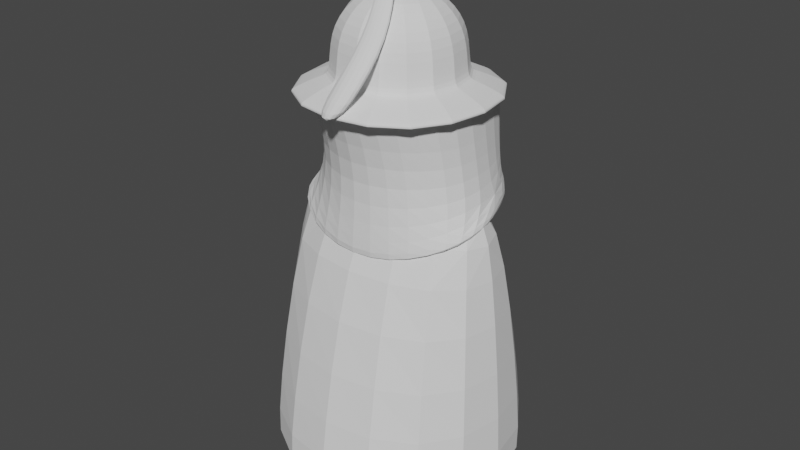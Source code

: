 # Source: blend.blend  (saved by Blender 3.3.6; exported with 4.5.12 LTS)
import bpy
from mathutils import Matrix  # noqa: F401  (used for matrix-valued properties, if any)

bpy.ops.wm.read_factory_settings(use_empty=True)
scene = bpy.context.scene
scene.name = 'Scene'

# ---- collections
col_collection = bpy.data.collections.new('Collection'); scene.collection.children.link(col_collection)

# ---- materials (node trees are filled in below, after node groups)
mat_material = bpy.data.materials.new('Material')
mat_material.use_transparent_shadow = False

# ---- material node trees
mat_material.use_nodes = True; mat_material.node_tree.nodes.clear()
_N = mat_material.node_tree.nodes; _L = mat_material.node_tree.links
n0 = _N.new('ShaderNodeBsdfPrincipled'); n0.name = 'Principled BSDF'; n0.location = (10, 300)
n0.distribution = 'GGX'
n0.subsurface_method = 'RANDOM_WALK_SKIN'
n0.inputs[3].default_value = 1.45
n0.inputs[27].default_value = (0.0, 0.0, 0.0, 1.0)
n0.inputs[28].default_value = 1.0
n1 = _N.new('ShaderNodeOutputMaterial'); n1.name = 'Material Output'; n1.location = (300, 300)
_L.new(n0.outputs[0], n1.inputs[0])
n1.is_active_output = True

# ---- world
world_world = bpy.data.worlds.new('World'); scene.world = world_world
world_world.use_nodes = True; world_world.node_tree.nodes.clear()
_N = world_world.node_tree.nodes; _L = world_world.node_tree.links
n0 = _N.new('ShaderNodeOutputWorld'); n0.name = 'World Output'; n0.location = (300, 300)
n1 = _N.new('ShaderNodeBackground'); n1.name = 'Background'; n1.location = (10, 300)
n1.inputs[0].default_value = (0.05088, 0.05088, 0.05088, 1.0)
_L.new(n1.outputs[0], n0.inputs[0])
n0.is_active_output = True
world_world.color = (0.05088, 0.05088, 0.05088)
world_world.use_sun_shadow = False
world_world.sun_shadow_jitter_overblur = 0.0

# ---- meshes
me_cube_002 = bpy.data.meshes.new('Cube.002')
me_cube_002.from_pydata([(-0.4662, -0.4537, 0.0), (-0.3206, 0.0, 1.312), (-0.4662, 0.4537, 0.0), (0.4662, -0.4537, 0.0), (0.3206, 0.0, 1.312), (0.4662, 0.4537, 0.0), (-0.5304, 0.5161, 0.02452), (-0.5304, -0.5161, 0.02452), (0.5304, 0.5161, 0.02452), (0.5304, -0.5161, 0.02452), (-0.4418, -0.3164, 1.006), (-0.4418, 0.3164, 1.006), (0.4418, 0.3164, 1.006), (0.4418, -0.3164, 1.006)], [], [(7, 10, 11, 6), (6, 11, 12, 8), (8, 12, 13, 9), (9, 13, 10, 7), (2, 5, 3, 0), (2, 0, 7, 6), (5, 2, 6, 8), (3, 5, 8, 9), (0, 3, 9, 7), (1, 11, 10), (1, 4, 12, 11), (4, 13, 12), (4, 1, 10, 13)])
_uv = me_cube_002.uv_layers.new(name='BODY')
_uv.uv.foreach_set('vector', [0.2419, 0.6227, 0.2873, 0.4007, 0.4314, 0.4007, 0.4769, 0.6227, 0.2484, 0.01264, 0.2282, 0.2406, 0.02699, 0.2406, 0.006804, 0.01264, 0.006804, 0.6227, 0.05228, 0.4007, 0.1964, 0.4007, 0.2419, 0.6227, 0.4899, 0.01264, 0.4698, 0.2406, 0.2686, 0.2406, 0.2484, 0.01264, 0.6977, 0.338, 0.6977, 0.5503, 0.4911, 0.5503, 0.4911, 0.338, 0.6977, 0.338, 0.4911, 0.338, 0.4769, 0.3233, 0.7119, 0.3233, 0.6977, 0.5503, 0.6977, 0.338, 0.7119, 0.3233, 0.7119, 0.5649, 0.4911, 0.5503, 0.6977, 0.5503, 0.7119, 0.5649, 0.4769, 0.5649, 0.4911, 0.338, 0.4911, 0.5503, 0.4769, 0.5649, 0.4769, 0.3233, 0.3594, 0.3264, 0.4314, 0.4007, 0.2873, 0.4007, 0.2006, 0.3233, 0.05458, 0.3233, 0.02699, 0.2406, 0.2282, 0.2406, 0.1243, 0.3264, 0.1964, 0.4007, 0.05228, 0.4007, 0.4422, 0.3233, 0.2961, 0.3233, 0.2686, 0.2406, 0.4698, 0.2406])
me_cube_002.update()
me_sphere = bpy.data.meshes.new('Sphere')
me_sphere.from_pydata([(6.081e-09, 0.1986, 1.556), (6.483e-09, 0.2343, 1.466), (6.634e-09, 0.2389, 1.417), (6.734e-09, 0.2343, 1.368), (6.769e-09, 0.1986, 1.277), (0.034, 0.1657, 1.594), (0.03953, 0.1948, 1.556), (0.04344, 0.2164, 1.513), (0.04566, 0.2298, 1.466), (0.04619, 0.2343, 1.417), (0.04506, 0.2298, 1.368), (0.04236, 0.2164, 1.321), (0.03813, 0.1948, 1.277), (0.03242, 0.1657, 1.239), (0.02548, 0.1302, 1.208), (0.01755, 0.08965, 1.185), (0.0667, 0.156, 1.594), (0.07754, 0.1835, 1.556), (0.08521, 0.2039, 1.513), (0.08957, 0.2164, 1.466), (0.0906, 0.2207, 1.417), (0.08839, 0.2164, 1.368), (0.0831, 0.2039, 1.321), (0.07479, 0.1835, 1.277), (0.0636, 0.156, 1.239), (0.04997, 0.1226, 1.208), (0.03442, 0.08445, 1.185), (0.09684, 0.1404, 1.594), (0.1126, 0.1651, 1.556), (0.1237, 0.1835, 1.513), (0.13, 0.1948, 1.466), (0.1315, 0.1986, 1.417), (0.1283, 0.1948, 1.368), (0.1206, 0.1835, 1.321), (0.1086, 0.1651, 1.277), (0.09234, 0.1404, 1.239), (0.07255, 0.1103, 1.208), (0.04997, 0.076, 1.185), (0.1233, 0.1194, 1.594), (0.1433, 0.1404, 1.556), (0.1574, 0.156, 1.513), (0.1655, 0.1657, 1.466), (0.1674, 0.1689, 1.417), (0.1633, 0.1657, 1.368), (0.1536, 0.156, 1.321), (0.1382, 0.1404, 1.277), (0.1175, 0.1194, 1.239), (0.09234, 0.09384, 1.208), (0.0636, 0.06464, 1.185), (0.1449, 0.09384, 1.594), (0.1685, 0.1103, 1.556), (0.1851, 0.1226, 1.513), (0.1946, 0.1302, 1.466), (0.1968, 0.1327, 1.417), (0.192, 0.1302, 1.368), (0.1806, 0.1226, 1.321), (0.1625, 0.1103, 1.277), (0.1382, 0.09384, 1.239), (0.1086, 0.07373, 1.208), (0.07479, 0.05078, 1.185), (0.161, 0.06464, 1.594), (0.1872, 0.076, 1.556), (0.2057, 0.08445, 1.513), (0.2162, 0.08965, 1.466), (0.2187, 0.09141, 1.417), (0.2134, 0.08965, 1.368), (0.2006, 0.08445, 1.321), (0.1806, 0.076, 1.277), (0.1536, 0.06464, 1.239), (0.1206, 0.05078, 1.208), (0.0831, 0.03498, 1.185), (0.171, 0.03295, 1.594), (0.1987, 0.03875, 1.556), (0.2184, 0.04305, 1.513), (0.2296, 0.0457, 1.466), (0.2322, 0.0466, 1.417), (0.2265, 0.0457, 1.368), (0.213, 0.04305, 1.321), (0.1917, 0.03875, 1.277), (0.163, 0.03295, 1.239), (0.1281, 0.02589, 1.208), (0.08822, 0.01783, 1.185), (0.1743, 3.909e-09, 1.594), (0.2026, -2.101e-08, 1.556), (0.2227, 1.103e-08, 1.513), (0.2341, -2.101e-08, 1.466), (0.2367, -3.88e-08, 1.417), (0.231, -2.101e-08, 1.368), (0.2172, 1.103e-08, 1.321), (0.1954, -2.101e-08, 1.277), (0.1662, 3.909e-09, 1.239), (0.1306, -1.211e-08, 1.208), (0.08995, -4.99e-09, 1.185), (0.171, -0.03295, 1.594), (0.1987, -0.03875, 1.556), (0.2184, -0.04305, 1.513), (0.2296, -0.0457, 1.466), (0.2322, -0.0466, 1.417), (0.2265, -0.0457, 1.368), (0.213, -0.04305, 1.321), (0.1917, -0.03875, 1.277), (0.163, -0.03295, 1.239), (0.1281, -0.02589, 1.208), (0.08822, -0.01783, 1.185), (0.161, -0.06464, 1.594), (0.1872, -0.076, 1.556), (0.2057, -0.08445, 1.513), (0.2162, -0.08965, 1.466), (0.2187, -0.09141, 1.417), (0.2134, -0.08965, 1.368), (0.2006, -0.08445, 1.321), (0.1806, -0.076, 1.277), (0.1536, -0.06464, 1.239), (0.1206, -0.05078, 1.208), (0.0831, -0.03498, 1.185), (0.1449, -0.09384, 1.594), (0.1685, -0.1103, 1.556), (0.1851, -0.1226, 1.513), (0.1946, -0.1302, 1.466), (0.1968, -0.1327, 1.417), (0.192, -0.1302, 1.368), (0.1806, -0.1226, 1.321), (0.1625, -0.1103, 1.277), (0.1382, -0.09384, 1.239), (0.1086, -0.07373, 1.208), (0.07479, -0.05078, 1.185), (0.1233, -0.1194, 1.594), (0.1433, -0.1404, 1.556), (0.1574, -0.156, 1.513), (0.1655, -0.1657, 1.466), (0.1674, -0.1689, 1.417), (0.1633, -0.1657, 1.368), (0.1536, -0.156, 1.321), (0.1382, -0.1404, 1.277), (0.1175, -0.1194, 1.239), (0.09234, -0.09384, 1.208), (0.0636, -0.06464, 1.185), (0.09684, -0.1404, 1.594), (0.1126, -0.1651, 1.556), (0.1237, -0.1835, 1.513), (0.13, -0.1948, 1.466), (0.1315, -0.1986, 1.417), (0.1283, -0.1948, 1.368), (0.1206, -0.1835, 1.321), (0.1086, -0.1651, 1.277), (0.09234, -0.1404, 1.239), (0.07255, -0.1103, 1.208), (0.04997, -0.076, 1.185), (0.0667, -0.156, 1.594), (0.07754, -0.1835, 1.556), (0.08521, -0.2039, 1.513), (0.08957, -0.2164, 1.466), (0.0906, -0.2207, 1.417), (0.08839, -0.2164, 1.368), (0.0831, -0.2039, 1.321), (0.07479, -0.1835, 1.277), (0.0636, -0.156, 1.239), (0.04997, -0.1226, 1.208), (0.03442, -0.08445, 1.185), (0.034, -0.1657, 1.594), (0.03953, -0.1948, 1.556), (0.04344, -0.2164, 1.513), (0.04566, -0.2298, 1.466), (0.04619, -0.2343, 1.417), (0.04506, -0.2298, 1.368), (0.04236, -0.2164, 1.321), (0.03813, -0.1948, 1.277), (0.03242, -0.1657, 1.239), (0.02548, -0.1302, 1.208), (0.01755, -0.08965, 1.185), (2.183e-09, -0.1689, 1.594), (-1.934e-08, -0.1986, 1.556), (1.348e-08, -0.2207, 1.513), (-2.552e-08, -0.2343, 1.466), (-7.098e-08, -0.2389, 1.417), (-2.485e-08, -0.2343, 1.368), (1.377e-08, -0.2207, 1.321), (-1.775e-08, -0.1986, 1.277), (3.267e-09, -0.1689, 1.239), (-1.6e-08, -0.1327, 1.208), (-5.489e-09, -0.09141, 1.185), (-0.034, -0.1657, 1.594), (-0.03953, -0.1948, 1.556), (-0.04344, -0.2164, 1.513), (-0.04566, -0.2298, 1.466), (-0.04619, -0.2343, 1.417), (-0.04506, -0.2298, 1.368), (-0.04236, -0.2164, 1.321), (-0.03813, -0.1948, 1.277), (-0.03242, -0.1657, 1.239), (-0.02548, -0.1302, 1.208), (-0.01755, -0.08965, 1.185), (-0.0667, -0.156, 1.594), (-0.07754, -0.1835, 1.556), (-0.08521, -0.2039, 1.513), (-0.08957, -0.2164, 1.466), (-0.0906, -0.2207, 1.417), (-0.08839, -0.2164, 1.368), (-0.0831, -0.2039, 1.321), (-0.07479, -0.1835, 1.277), (-0.0636, -0.156, 1.239), (-0.04997, -0.1226, 1.208), (-0.03442, -0.08445, 1.185), (-0.09684, -0.1404, 1.594), (-0.1126, -0.1651, 1.556), (-0.1237, -0.1835, 1.513), (-0.13, -0.1948, 1.466), (-0.1315, -0.1986, 1.417), (-0.1283, -0.1948, 1.368), (-0.1206, -0.1835, 1.321), (-0.1086, -0.1651, 1.277), (-0.09234, -0.1404, 1.239), (-0.07255, -0.1103, 1.208), (-0.04997, -0.076, 1.185), (-0.1233, -0.1194, 1.594), (-0.1433, -0.1404, 1.556), (-0.1574, -0.156, 1.513), (-0.1655, -0.1657, 1.466), (-0.1674, -0.1689, 1.417), (-0.1633, -0.1657, 1.368), (-0.1536, -0.156, 1.321), (-0.1382, -0.1404, 1.277), (-0.1175, -0.1194, 1.239), (-0.09234, -0.09384, 1.208), (-0.0636, -0.06464, 1.185), (-0.1449, -0.09384, 1.594), (-0.1685, -0.1103, 1.556), (-0.1851, -0.1226, 1.513), (-0.1946, -0.1302, 1.466), (-0.1968, -0.1327, 1.417), (-0.192, -0.1302, 1.368), (-0.1806, -0.1226, 1.321), (-0.1625, -0.1103, 1.277), (-0.1382, -0.09384, 1.239), (-0.1086, -0.07373, 1.208), (-0.07479, -0.05078, 1.185), (-0.161, -0.06464, 1.594), (-0.1872, -0.076, 1.556), (-0.2057, -0.08445, 1.513), (-0.2162, -0.08965, 1.466), (-0.2187, -0.09141, 1.417), (-0.2134, -0.08965, 1.368), (-0.2006, -0.08445, 1.321), (-0.1806, -0.076, 1.277), (-0.1536, -0.06464, 1.239), (-0.1206, -0.05078, 1.208), (-0.0831, -0.03498, 1.185), (-0.171, -0.03295, 1.594), (-0.1987, -0.03875, 1.556), (-0.2184, -0.04305, 1.513), (-0.2296, -0.0457, 1.466), (-0.2322, -0.0466, 1.417), (-0.2265, -0.0457, 1.368), (-0.213, -0.04305, 1.321), (-0.1917, -0.03875, 1.277), (-0.163, -0.03295, 1.239), (-0.1281, -0.02589, 1.208), (-0.08822, -0.01783, 1.185), (-0.1743, 7.468e-09, 1.594), (-0.2026, 3.95e-08, 1.556), (-0.2227, 3.909e-09, 1.513), (-0.2341, 6.442e-08, 1.466), (-0.2367, 1.071e-07, 1.417), (-0.231, 6.442e-08, 1.368), (-0.2172, 3.909e-09, 1.321), (-0.1954, 3.95e-08, 1.277), (-0.1662, 7.468e-09, 1.239), (-0.1306, 3.594e-08, 1.208), (-0.08995, 1.281e-08, 1.185), (-0.171, 0.03295, 1.594), (-0.1987, 0.03875, 1.556), (-0.2184, 0.04305, 1.513), (-0.2296, 0.0457, 1.466), (-0.2322, 0.0466, 1.417), (-0.2265, 0.0457, 1.368), (-0.213, 0.04305, 1.321), (-0.1917, 0.03875, 1.277), (-0.163, 0.03295, 1.239), (-0.1281, 0.02589, 1.208), (-0.08822, 0.01783, 1.185), (-0.161, 0.06464, 1.594), (-0.1872, 0.076, 1.556), (-0.2057, 0.08445, 1.513), (-0.2162, 0.08965, 1.466), (-0.2187, 0.09141, 1.417), (-0.2134, 0.08965, 1.368), (-0.2006, 0.08445, 1.321), (-0.1806, 0.076, 1.277), (-0.1536, 0.06464, 1.239), (-0.1206, 0.05078, 1.208), (-0.0831, 0.03498, 1.185), (-0.1449, 0.09384, 1.594), (-0.1685, 0.1103, 1.556), (-0.1851, 0.1226, 1.513), (-0.1946, 0.1302, 1.466), (-0.1968, 0.1327, 1.417), (-0.192, 0.1302, 1.368), (-0.1806, 0.1226, 1.321), (-0.1625, 0.1103, 1.277), (-0.1382, 0.09384, 1.239), (-0.1086, 0.07373, 1.208), (-0.07479, 0.05078, 1.185), (-0.1233, 0.1194, 1.594), (-0.1433, 0.1404, 1.556), (-0.1574, 0.156, 1.513), (-0.1655, 0.1657, 1.466), (-0.1674, 0.1689, 1.417), (-0.1633, 0.1657, 1.368), (-0.1536, 0.156, 1.321), (-0.1382, 0.1404, 1.277), (-0.1175, 0.1194, 1.239), (-0.09234, 0.09384, 1.208), (-0.0636, 0.06464, 1.185), (-0.09684, 0.1404, 1.594), (-0.1126, 0.1651, 1.556), (-0.1237, 0.1835, 1.513), (-0.13, 0.1948, 1.466), (-0.1315, 0.1986, 1.417), (-0.1283, 0.1948, 1.368), (-0.1206, 0.1835, 1.321), (-0.1086, 0.1651, 1.277), (-0.09234, 0.1404, 1.239), (-0.07255, 0.1103, 1.208), (-0.04997, 0.076, 1.185), (-0.0667, 0.156, 1.594), (-0.07754, 0.1835, 1.556), (-0.08521, 0.2039, 1.513), (-0.08957, 0.2164, 1.466), (-0.0906, 0.2207, 1.417), (-0.08839, 0.2164, 1.368), (-0.0831, 0.2039, 1.321), (-0.07479, 0.1835, 1.277), (-0.0636, 0.156, 1.239), (-0.04997, 0.1226, 1.208), (-0.03442, 0.08445, 1.185), (-0.034, 0.1657, 1.594), (-0.03953, 0.1948, 1.556), (-0.04344, 0.2164, 1.513), (-0.04566, 0.2298, 1.466), (-0.04619, 0.2343, 1.417), (-0.04506, 0.2298, 1.368), (-0.04236, 0.2164, 1.321), (-0.03813, 0.1948, 1.277), (-0.03242, 0.1657, 1.239), (-0.02548, 0.1302, 1.208), (-0.01755, 0.08965, 1.185), (2.79e-08, 0.1689, 1.594), (2.066e-08, 0.2207, 1.513), (2.078e-08, 0.2207, 1.321), (2.778e-08, 0.1689, 1.239), (5.756e-08, 0.1327, 1.208), (2.253e-08, 0.09141, 1.185)], [], [(3, 2, 9, 10), (348, 3, 10, 11), (4, 348, 11, 12), (349, 4, 12, 13), (0, 346, 5, 6), (350, 349, 13, 14), (347, 0, 6, 7), (351, 350, 14, 15), (1, 347, 7, 8), (2, 1, 8, 9), (9, 8, 19, 20), (10, 9, 20, 21), (11, 10, 21, 22), (12, 11, 22, 23), (13, 12, 23, 24), (6, 5, 16, 17), (14, 13, 24, 25), (7, 6, 17, 18), (15, 14, 25, 26), (8, 7, 18, 19), (24, 23, 34, 35), (17, 16, 27, 28), (25, 24, 35, 36), (18, 17, 28, 29), (26, 25, 36, 37), (19, 18, 29, 30), (20, 19, 30, 31), (21, 20, 31, 32), (22, 21, 32, 33), (23, 22, 33, 34), (31, 30, 41, 42), (32, 31, 42, 43), (33, 32, 43, 44), (34, 33, 44, 45), (35, 34, 45, 46), (28, 27, 38, 39), (36, 35, 46, 47), (29, 28, 39, 40), (37, 36, 47, 48), (30, 29, 40, 41), (46, 45, 56, 57), (39, 38, 49, 50), (47, 46, 57, 58), (40, 39, 50, 51), (48, 47, 58, 59), (41, 40, 51, 52), (42, 41, 52, 53), (43, 42, 53, 54), (44, 43, 54, 55), (45, 44, 55, 56), (54, 53, 64, 65), (55, 54, 65, 66), (56, 55, 66, 67), (57, 56, 67, 68), (50, 49, 60, 61), (58, 57, 68, 69), (51, 50, 61, 62), (59, 58, 69, 70), (52, 51, 62, 63), (53, 52, 63, 64), (69, 68, 79, 80), (62, 61, 72, 73), (70, 69, 80, 81), (63, 62, 73, 74), (64, 63, 74, 75), (65, 64, 75, 76), (66, 65, 76, 77), (67, 66, 77, 78), (68, 67, 78, 79), (61, 60, 71, 72), (77, 76, 87, 88), (78, 77, 88, 89), (79, 78, 89, 90), (72, 71, 82, 83), (80, 79, 90, 91), (73, 72, 83, 84), (81, 80, 91, 92), (74, 73, 84, 85), (75, 74, 85, 86), (76, 75, 86, 87), (84, 83, 94, 95), (92, 91, 102, 103), (85, 84, 95, 96), (86, 85, 96, 97), (87, 86, 97, 98), (88, 87, 98, 99), (89, 88, 99, 100), (90, 89, 100, 101), (83, 82, 93, 94), (91, 90, 101, 102), (99, 98, 109, 110), (100, 99, 110, 111), (101, 100, 111, 112), (94, 93, 104, 105), (102, 101, 112, 113), (95, 94, 105, 106), (103, 102, 113, 114), (96, 95, 106, 107), (97, 96, 107, 108), (98, 97, 108, 109), (114, 113, 124, 125), (107, 106, 117, 118), (108, 107, 118, 119), (109, 108, 119, 120), (110, 109, 120, 121), (111, 110, 121, 122), (112, 111, 122, 123), (105, 104, 115, 116), (113, 112, 123, 124), (106, 105, 116, 117), (122, 121, 132, 133), (123, 122, 133, 134), (116, 115, 126, 127), (124, 123, 134, 135), (117, 116, 127, 128), (125, 124, 135, 136), (118, 117, 128, 129), (119, 118, 129, 130), (120, 119, 130, 131), (121, 120, 131, 132), (129, 128, 139, 140), (130, 129, 140, 141), (131, 130, 141, 142), (132, 131, 142, 143), (133, 132, 143, 144), (134, 133, 144, 145), (127, 126, 137, 138), (135, 134, 145, 146), (128, 127, 138, 139), (136, 135, 146, 147), (144, 143, 154, 155), (145, 144, 155, 156), (138, 137, 148, 149), (146, 145, 156, 157), (139, 138, 149, 150), (147, 146, 157, 158), (140, 139, 150, 151), (141, 140, 151, 152), (142, 141, 152, 153), (143, 142, 153, 154), (152, 151, 162, 163), (153, 152, 163, 164), (154, 153, 164, 165), (155, 154, 165, 166), (156, 155, 166, 167), (149, 148, 159, 160), (157, 156, 167, 168), (150, 149, 160, 161), (158, 157, 168, 169), (151, 150, 161, 162), (167, 166, 177, 178), (160, 159, 170, 171), (168, 167, 178, 179), (161, 160, 171, 172), (169, 168, 179, 180), (162, 161, 172, 173), (163, 162, 173, 174), (164, 163, 174, 175), (165, 164, 175, 176), (166, 165, 176, 177), (175, 174, 185, 186), (176, 175, 186, 187), (177, 176, 187, 188), (178, 177, 188, 189), (171, 170, 181, 182), (179, 178, 189, 190), (172, 171, 182, 183), (180, 179, 190, 191), (173, 172, 183, 184), (174, 173, 184, 185), (182, 181, 192, 193), (190, 189, 200, 201), (183, 182, 193, 194), (191, 190, 201, 202), (184, 183, 194, 195), (185, 184, 195, 196), (186, 185, 196, 197), (187, 186, 197, 198), (188, 187, 198, 199), (189, 188, 199, 200), (197, 196, 207, 208), (198, 197, 208, 209), (199, 198, 209, 210), (200, 199, 210, 211), (193, 192, 203, 204), (201, 200, 211, 212), (194, 193, 204, 205), (202, 201, 212, 213), (195, 194, 205, 206), (196, 195, 206, 207), (212, 211, 222, 223), (205, 204, 215, 216), (213, 212, 223, 224), (206, 205, 216, 217), (207, 206, 217, 218), (208, 207, 218, 219), (209, 208, 219, 220), (210, 209, 220, 221), (211, 210, 221, 222), (204, 203, 214, 215), (220, 219, 230, 231), (221, 220, 231, 232), (222, 221, 232, 233), (215, 214, 225, 226), (223, 222, 233, 234), (216, 215, 226, 227), (224, 223, 234, 235), (217, 216, 227, 228), (218, 217, 228, 229), (219, 218, 229, 230), (227, 226, 237, 238), (235, 234, 245, 246), (228, 227, 238, 239), (229, 228, 239, 240), (230, 229, 240, 241), (231, 230, 241, 242), (232, 231, 242, 243), (233, 232, 243, 244), (226, 225, 236, 237), (234, 233, 244, 245), (242, 241, 252, 253), (243, 242, 253, 254), (244, 243, 254, 255), (237, 236, 247, 248), (245, 244, 255, 256), (238, 237, 248, 249), (246, 245, 256, 257), (239, 238, 249, 250), (240, 239, 250, 251), (241, 240, 251, 252), (257, 256, 267, 268), (250, 249, 260, 261), (251, 250, 261, 262), (252, 251, 262, 263), (253, 252, 263, 264), (254, 253, 264, 265), (255, 254, 265, 266), (248, 247, 258, 259), (256, 255, 266, 267), (249, 248, 259, 260), (265, 264, 275, 276), (266, 265, 276, 277), (259, 258, 269, 270), (267, 266, 277, 278), (260, 259, 270, 271), (268, 267, 278, 279), (261, 260, 271, 272), (262, 261, 272, 273), (263, 262, 273, 274), (264, 263, 274, 275), (273, 272, 283, 284), (274, 273, 284, 285), (275, 274, 285, 286), (276, 275, 286, 287), (277, 276, 287, 288), (270, 269, 280, 281), (278, 277, 288, 289), (271, 270, 281, 282), (279, 278, 289, 290), (272, 271, 282, 283), (288, 287, 298, 299), (281, 280, 291, 292), (289, 288, 299, 300), (282, 281, 292, 293), (290, 289, 300, 301), (283, 282, 293, 294), (284, 283, 294, 295), (285, 284, 295, 296), (286, 285, 296, 297), (287, 286, 297, 298), (295, 294, 305, 306), (296, 295, 306, 307), (297, 296, 307, 308), (298, 297, 308, 309), (299, 298, 309, 310), (292, 291, 302, 303), (300, 299, 310, 311), (293, 292, 303, 304), (301, 300, 311, 312), (294, 293, 304, 305), (310, 309, 320, 321), (303, 302, 313, 314), (311, 310, 321, 322), (304, 303, 314, 315), (312, 311, 322, 323), (305, 304, 315, 316), (306, 305, 316, 317), (307, 306, 317, 318), (308, 307, 318, 319), (309, 308, 319, 320), (318, 317, 328, 329), (319, 318, 329, 330), (320, 319, 330, 331), (321, 320, 331, 332), (314, 313, 324, 325), (322, 321, 332, 333), (315, 314, 325, 326), (323, 322, 333, 334), (316, 315, 326, 327), (317, 316, 327, 328), (325, 324, 335, 336), (333, 332, 343, 344), (326, 325, 336, 337), (334, 333, 344, 345), (327, 326, 337, 338), (328, 327, 338, 339), (329, 328, 339, 340), (330, 329, 340, 341), (331, 330, 341, 342), (332, 331, 342, 343), (340, 339, 2, 3), (341, 340, 3, 348), (342, 341, 348, 4), (343, 342, 4, 349), (336, 335, 346, 0), (344, 343, 349, 350), (337, 336, 0, 347), (345, 344, 350, 351), (338, 337, 347, 1), (339, 338, 1, 2)])
_uv = me_sphere.uv_layers.new(name='HEAD')
_uv.uv.foreach_set('vector', [0.8415, 0.6916, 0.8415, 0.6767, 0.8558, 0.6769, 0.8552, 0.6919, 0.8415, 0.7063, 0.8415, 0.6916, 0.8552, 0.6919, 0.8544, 0.7067, 0.8415, 0.7214, 0.8415, 0.7063, 0.8544, 0.7067, 0.8536, 0.7218, 0.8415, 0.7371, 0.8415, 0.7214, 0.8536, 0.7218, 0.8525, 0.7375, 0.8415, 0.6262, 0.8415, 0.6045, 0.8581, 0.6051, 0.8575, 0.6264, 0.8415, 0.7543, 0.8415, 0.7371, 0.8525, 0.7375, 0.8512, 0.7546, 0.8415, 0.6446, 0.8415, 0.6262, 0.8575, 0.6264, 0.8569, 0.6448, 0.8415, 0.7743, 0.8415, 0.7543, 0.8512, 0.7546, 0.8495, 0.7745, 0.8415, 0.6612, 0.8415, 0.6446, 0.8569, 0.6448, 0.8564, 0.6613, 0.8415, 0.6767, 0.8415, 0.6612, 0.8564, 0.6613, 0.8558, 0.6769, 0.8558, 0.6769, 0.8564, 0.6613, 0.8714, 0.6618, 0.8702, 0.6775, 0.8552, 0.6919, 0.8558, 0.6769, 0.8702, 0.6775, 0.8689, 0.6927, 0.8544, 0.7067, 0.8552, 0.6919, 0.8689, 0.6927, 0.8674, 0.7078, 0.8536, 0.7218, 0.8544, 0.7067, 0.8674, 0.7078, 0.8657, 0.723, 0.8525, 0.7375, 0.8536, 0.7218, 0.8657, 0.723, 0.8635, 0.7388, 0.8575, 0.6264, 0.8581, 0.6051, 0.8743, 0.6061, 0.8733, 0.627, 0.8512, 0.7546, 0.8525, 0.7375, 0.8635, 0.7388, 0.8608, 0.7558, 0.8569, 0.6448, 0.8575, 0.6264, 0.8733, 0.627, 0.8723, 0.6452, 0.8495, 0.7745, 0.8512, 0.7546, 0.8608, 0.7558, 0.8574, 0.7753, 0.8564, 0.6613, 0.8569, 0.6448, 0.8723, 0.6452, 0.8714, 0.6618, 0.8635, 0.7388, 0.8657, 0.723, 0.878, 0.7251, 0.8745, 0.741, 0.8733, 0.627, 0.8743, 0.6061, 0.8901, 0.6072, 0.8889, 0.6277, 0.8608, 0.7558, 0.8635, 0.7388, 0.8745, 0.741, 0.8703, 0.7579, 0.8723, 0.6452, 0.8733, 0.627, 0.8889, 0.6277, 0.8878, 0.6459, 0.8574, 0.7753, 0.8608, 0.7558, 0.8703, 0.7579, 0.8651, 0.777, 0.8714, 0.6618, 0.8723, 0.6452, 0.8878, 0.6459, 0.8865, 0.6627, 0.8702, 0.6775, 0.8714, 0.6618, 0.8865, 0.6627, 0.8849, 0.6787, 0.8689, 0.6927, 0.8702, 0.6775, 0.8849, 0.6787, 0.883, 0.6942, 0.8674, 0.7078, 0.8689, 0.6927, 0.883, 0.6942, 0.8807, 0.7096, 0.8657, 0.723, 0.8674, 0.7078, 0.8807, 0.7096, 0.878, 0.7251, 0.8849, 0.6787, 0.8865, 0.6627, 0.902, 0.6638, 0.9, 0.6803, 0.883, 0.6942, 0.8849, 0.6787, 0.9, 0.6803, 0.8975, 0.6964, 0.8807, 0.7096, 0.883, 0.6942, 0.8975, 0.6964, 0.8943, 0.7122, 0.878, 0.7251, 0.8807, 0.7096, 0.8943, 0.7122, 0.8905, 0.7281, 0.8745, 0.741, 0.878, 0.7251, 0.8905, 0.7281, 0.8856, 0.7442, 0.8889, 0.6277, 0.8901, 0.6072, 0.9055, 0.6082, 0.9046, 0.6285, 0.8703, 0.7579, 0.8745, 0.741, 0.8856, 0.7442, 0.8797, 0.761, 0.8878, 0.6459, 0.8889, 0.6277, 0.9046, 0.6285, 0.9035, 0.6467, 0.8651, 0.777, 0.8703, 0.7579, 0.8797, 0.761, 0.8726, 0.7794, 0.8865, 0.6627, 0.8878, 0.6459, 0.9035, 0.6467, 0.902, 0.6638, 0.8856, 0.7442, 0.8905, 0.7281, 0.9033, 0.7322, 0.8968, 0.7486, 0.9046, 0.6285, 0.9055, 0.6082, 0.9206, 0.6088, 0.9202, 0.629, 0.8797, 0.761, 0.8856, 0.7442, 0.8968, 0.7486, 0.889, 0.7651, 0.9035, 0.6467, 0.9046, 0.6285, 0.9202, 0.629, 0.9194, 0.6475, 0.8726, 0.7794, 0.8797, 0.761, 0.889, 0.7651, 0.8798, 0.7826, 0.902, 0.6638, 0.9035, 0.6467, 0.9194, 0.6475, 0.918, 0.6651, 0.9, 0.6803, 0.902, 0.6638, 0.918, 0.6651, 0.9158, 0.6823, 0.8975, 0.6964, 0.9, 0.6803, 0.9158, 0.6823, 0.9126, 0.6992, 0.8943, 0.7122, 0.8975, 0.6964, 0.9126, 0.6992, 0.9085, 0.7158, 0.8905, 0.7281, 0.8943, 0.7122, 0.9085, 0.7158, 0.9033, 0.7322, 0.9126, 0.6992, 0.9158, 0.6823, 0.9325, 0.6848, 0.9287, 0.7029, 0.9085, 0.7158, 0.9126, 0.6992, 0.9287, 0.7029, 0.9234, 0.7206, 0.9033, 0.7322, 0.9085, 0.7158, 0.9234, 0.7206, 0.9166, 0.7377, 0.8968, 0.7486, 0.9033, 0.7322, 0.9166, 0.7377, 0.9081, 0.7543, 0.9202, 0.629, 0.9206, 0.6088, 0.9354, 0.6089, 0.936, 0.629, 0.889, 0.7651, 0.8968, 0.7486, 0.9081, 0.7543, 0.898, 0.7704, 0.9194, 0.6475, 0.9202, 0.629, 0.936, 0.629, 0.9359, 0.648, 0.8798, 0.7826, 0.889, 0.7651, 0.898, 0.7704, 0.8865, 0.7867, 0.918, 0.6651, 0.9194, 0.6475, 0.9359, 0.648, 0.9348, 0.6665, 0.9158, 0.6823, 0.918, 0.6651, 0.9348, 0.6665, 0.9325, 0.6848, 0.898, 0.7704, 0.9081, 0.7543, 0.9193, 0.7616, 0.9066, 0.7771, 0.9359, 0.648, 0.936, 0.629, 0.9521, 0.6281, 0.9532, 0.6479, 0.8865, 0.7867, 0.898, 0.7704, 0.9066, 0.7771, 0.8926, 0.7917, 0.9348, 0.6665, 0.9359, 0.648, 0.9532, 0.6479, 0.9528, 0.6677, 0.9325, 0.6848, 0.9348, 0.6665, 0.9528, 0.6677, 0.9506, 0.6876, 0.9287, 0.7029, 0.9325, 0.6848, 0.9506, 0.6876, 0.9462, 0.7075, 0.9234, 0.7206, 0.9287, 0.7029, 0.9462, 0.7075, 0.9394, 0.7268, 0.9166, 0.7377, 0.9234, 0.7206, 0.9394, 0.7268, 0.9304, 0.7449, 0.9081, 0.7543, 0.9166, 0.7377, 0.9304, 0.7449, 0.9193, 0.7616, 0.936, 0.629, 0.9354, 0.6089, 0.95, 0.608, 0.9521, 0.6281, 0.9394, 0.7268, 0.9462, 0.7075, 0.9657, 0.7132, 0.9572, 0.735, 0.9304, 0.7449, 0.9394, 0.7268, 0.9572, 0.735, 0.9448, 0.7544, 0.9193, 0.7616, 0.9304, 0.7449, 0.9448, 0.7544, 0.9303, 0.7711, 0.9521, 0.6281, 0.95, 0.608, 0.9643, 0.6058, 0.9686, 0.626, 0.9066, 0.7771, 0.9193, 0.7616, 0.9303, 0.7711, 0.9144, 0.7852, 0.9532, 0.6479, 0.9521, 0.6281, 0.9686, 0.626, 0.9717, 0.6468, 0.8926, 0.7917, 0.9066, 0.7771, 0.9144, 0.7852, 0.8979, 0.7977, 0.9528, 0.6677, 0.9532, 0.6479, 0.9717, 0.6468, 0.9726, 0.6684, 0.9506, 0.6876, 0.9528, 0.6677, 0.9726, 0.6684, 0.9708, 0.6908, 0.9462, 0.7075, 0.9506, 0.6876, 0.9708, 0.6908, 0.9657, 0.7132, 0.7114, 0.8404, 0.7145, 0.8196, 0.731, 0.8218, 0.7299, 0.8415, 0.7852, 0.9913, 0.7686, 0.9789, 0.7765, 0.9707, 0.7905, 0.9854, 0.7105, 0.8621, 0.7114, 0.8404, 0.7299, 0.8415, 0.7302, 0.8613, 0.7123, 0.8844, 0.7105, 0.8621, 0.7302, 0.8613, 0.7325, 0.8813, 0.7173, 0.9068, 0.7123, 0.8844, 0.7325, 0.8813, 0.7369, 0.9011, 0.7259, 0.9286, 0.7173, 0.9068, 0.7369, 0.9011, 0.7436, 0.9204, 0.7383, 0.9481, 0.7259, 0.9286, 0.7436, 0.9204, 0.7527, 0.9386, 0.7528, 0.9647, 0.7383, 0.9481, 0.7527, 0.9386, 0.7638, 0.9553, 0.7145, 0.8196, 0.7188, 0.7995, 0.7331, 0.8017, 0.731, 0.8218, 0.7686, 0.9789, 0.7528, 0.9647, 0.7638, 0.9553, 0.7765, 0.9707, 0.7436, 0.9204, 0.7369, 0.9011, 0.7544, 0.8965, 0.7597, 0.9142, 0.7527, 0.9386, 0.7436, 0.9204, 0.7597, 0.9142, 0.7665, 0.9314, 0.7638, 0.9553, 0.7527, 0.9386, 0.7665, 0.9314, 0.775, 0.9479, 0.731, 0.8218, 0.7331, 0.8017, 0.7477, 0.8025, 0.7471, 0.8226, 0.7765, 0.9707, 0.7638, 0.9553, 0.775, 0.9479, 0.785, 0.9641, 0.7299, 0.8415, 0.731, 0.8218, 0.7471, 0.8226, 0.7472, 0.8416, 0.7905, 0.9854, 0.7765, 0.9707, 0.785, 0.9641, 0.7966, 0.9804, 0.7302, 0.8613, 0.7299, 0.8415, 0.7472, 0.8416, 0.7483, 0.8601, 0.7325, 0.8813, 0.7302, 0.8613, 0.7483, 0.8601, 0.7506, 0.8784, 0.7369, 0.9011, 0.7325, 0.8813, 0.7506, 0.8784, 0.7544, 0.8965, 0.7966, 0.9804, 0.785, 0.9641, 0.7941, 0.9588, 0.8033, 0.9763, 0.7483, 0.8601, 0.7472, 0.8416, 0.7637, 0.8411, 0.7651, 0.8588, 0.7506, 0.8784, 0.7483, 0.8601, 0.7651, 0.8588, 0.7673, 0.876, 0.7544, 0.8965, 0.7506, 0.8784, 0.7673, 0.876, 0.7705, 0.8929, 0.7597, 0.9142, 0.7544, 0.8965, 0.7705, 0.8929, 0.7746, 0.9095, 0.7665, 0.9314, 0.7597, 0.9142, 0.7746, 0.9095, 0.7798, 0.9259, 0.775, 0.9479, 0.7665, 0.9314, 0.7798, 0.9259, 0.7862, 0.9422, 0.7471, 0.8226, 0.7477, 0.8025, 0.7625, 0.8025, 0.7629, 0.8226, 0.785, 0.9641, 0.775, 0.9479, 0.7862, 0.9422, 0.7941, 0.9588, 0.7472, 0.8416, 0.7471, 0.8226, 0.7629, 0.8226, 0.7637, 0.8411, 0.7798, 0.9259, 0.7746, 0.9095, 0.7888, 0.9059, 0.7926, 0.9218, 0.7862, 0.9422, 0.7798, 0.9259, 0.7926, 0.9218, 0.7974, 0.9379, 0.7629, 0.8226, 0.7625, 0.8025, 0.7776, 0.8018, 0.7785, 0.8221, 0.7941, 0.9588, 0.7862, 0.9422, 0.7974, 0.9379, 0.8033, 0.9546, 0.7637, 0.8411, 0.7629, 0.8226, 0.7785, 0.8221, 0.7796, 0.8404, 0.8033, 0.9763, 0.7941, 0.9588, 0.8033, 0.9546, 0.8104, 0.973, 0.7651, 0.8588, 0.7637, 0.8411, 0.7796, 0.8404, 0.7811, 0.8575, 0.7673, 0.876, 0.7651, 0.8588, 0.7811, 0.8575, 0.7831, 0.8739, 0.7705, 0.8929, 0.7673, 0.876, 0.7831, 0.8739, 0.7856, 0.89, 0.7746, 0.9095, 0.7705, 0.8929, 0.7856, 0.89, 0.7888, 0.9059, 0.7811, 0.8575, 0.7796, 0.8404, 0.7953, 0.8396, 0.7966, 0.8564, 0.7831, 0.8739, 0.7811, 0.8575, 0.7966, 0.8564, 0.7982, 0.8723, 0.7856, 0.89, 0.7831, 0.8739, 0.7982, 0.8723, 0.8001, 0.8879, 0.7888, 0.9059, 0.7856, 0.89, 0.8001, 0.8879, 0.8024, 0.9032, 0.7926, 0.9218, 0.7888, 0.9059, 0.8024, 0.9032, 0.8051, 0.9187, 0.7974, 0.9379, 0.7926, 0.9218, 0.8051, 0.9187, 0.8085, 0.9346, 0.7785, 0.8221, 0.7776, 0.8018, 0.793, 0.8008, 0.7941, 0.8214, 0.8033, 0.9546, 0.7974, 0.9379, 0.8085, 0.9346, 0.8128, 0.9516, 0.7796, 0.8404, 0.7785, 0.8221, 0.7941, 0.8214, 0.7953, 0.8396, 0.8104, 0.973, 0.8033, 0.9546, 0.8128, 0.9516, 0.8179, 0.9706, 0.8051, 0.9187, 0.8024, 0.9032, 0.8156, 0.9014, 0.8174, 0.9166, 0.8085, 0.9346, 0.8051, 0.9187, 0.8174, 0.9166, 0.8196, 0.9325, 0.7941, 0.8214, 0.793, 0.8008, 0.8088, 0.7998, 0.8098, 0.8207, 0.8128, 0.9516, 0.8085, 0.9346, 0.8196, 0.9325, 0.8223, 0.9495, 0.7953, 0.8396, 0.7941, 0.8214, 0.8098, 0.8207, 0.8107, 0.8389, 0.8179, 0.9706, 0.8128, 0.9516, 0.8223, 0.9495, 0.8256, 0.969, 0.7966, 0.8564, 0.7953, 0.8396, 0.8107, 0.8389, 0.8117, 0.8555, 0.7982, 0.8723, 0.7966, 0.8564, 0.8117, 0.8555, 0.8128, 0.8712, 0.8001, 0.8879, 0.7982, 0.8723, 0.8128, 0.8712, 0.8141, 0.8864, 0.8024, 0.9032, 0.8001, 0.8879, 0.8141, 0.8864, 0.8156, 0.9014, 0.8128, 0.8712, 0.8117, 0.8555, 0.8267, 0.855, 0.8272, 0.8705, 0.8141, 0.8864, 0.8128, 0.8712, 0.8272, 0.8705, 0.8279, 0.8855, 0.8156, 0.9014, 0.8141, 0.8864, 0.8279, 0.8855, 0.8287, 0.9003, 0.8174, 0.9166, 0.8156, 0.9014, 0.8287, 0.9003, 0.8295, 0.9154, 0.8196, 0.9325, 0.8174, 0.9166, 0.8295, 0.9154, 0.8306, 0.9312, 0.8098, 0.8207, 0.8088, 0.7998, 0.8249, 0.7988, 0.8256, 0.8201, 0.8223, 0.9495, 0.8196, 0.9325, 0.8306, 0.9312, 0.8319, 0.9483, 0.8107, 0.8389, 0.8098, 0.8207, 0.8256, 0.8201, 0.8261, 0.8384, 0.8256, 0.969, 0.8223, 0.9495, 0.8319, 0.9483, 0.8335, 0.9681, 0.8117, 0.8555, 0.8107, 0.8389, 0.8261, 0.8384, 0.8267, 0.855, 0.8306, 0.9312, 0.8295, 0.9154, 0.8415, 0.915, 0.8415, 0.9307, 0.8256, 0.8201, 0.8249, 0.7988, 0.8415, 0.7981, 0.8415, 0.8199, 0.8319, 0.9483, 0.8306, 0.9312, 0.8415, 0.9307, 0.8415, 0.9479, 0.8261, 0.8384, 0.8256, 0.8201, 0.8415, 0.8199, 0.8415, 0.8383, 0.8335, 0.9681, 0.8319, 0.9483, 0.8415, 0.9479, 0.8415, 0.968, 0.8267, 0.855, 0.8261, 0.8384, 0.8415, 0.8383, 0.8415, 0.8548, 0.8272, 0.8705, 0.8267, 0.855, 0.8415, 0.8548, 0.8415, 0.8703, 0.8279, 0.8855, 0.8272, 0.8705, 0.8415, 0.8703, 0.8415, 0.8853, 0.8287, 0.9003, 0.8279, 0.8855, 0.8415, 0.8853, 0.8415, 0.9, 0.8295, 0.9154, 0.8287, 0.9003, 0.8415, 0.9, 0.8415, 0.915, 0.8415, 0.8853, 0.8415, 0.8703, 0.8558, 0.8705, 0.8552, 0.8855, 0.8415, 0.9, 0.8415, 0.8853, 0.8552, 0.8855, 0.8544, 0.9003, 0.8415, 0.915, 0.8415, 0.9, 0.8544, 0.9003, 0.8536, 0.9154, 0.8415, 0.9307, 0.8415, 0.915, 0.8536, 0.9154, 0.8525, 0.9312, 0.8415, 0.8199, 0.8415, 0.7981, 0.8581, 0.7988, 0.8575, 0.8201, 0.8415, 0.9479, 0.8415, 0.9307, 0.8525, 0.9312, 0.8512, 0.9483, 0.8415, 0.8383, 0.8415, 0.8199, 0.8575, 0.8201, 0.8569, 0.8384, 0.8415, 0.968, 0.8415, 0.9479, 0.8512, 0.9483, 0.8495, 0.9681, 0.8415, 0.8548, 0.8415, 0.8383, 0.8569, 0.8384, 0.8564, 0.855, 0.8415, 0.8703, 0.8415, 0.8548, 0.8564, 0.855, 0.8558, 0.8705, 0.8575, 0.8201, 0.8581, 0.7988, 0.8743, 0.7998, 0.8733, 0.8207, 0.8512, 0.9483, 0.8525, 0.9312, 0.8635, 0.9325, 0.8608, 0.9495, 0.8569, 0.8384, 0.8575, 0.8201, 0.8733, 0.8207, 0.8723, 0.8389, 0.8495, 0.9681, 0.8512, 0.9483, 0.8608, 0.9495, 0.8574, 0.969, 0.8564, 0.855, 0.8569, 0.8384, 0.8723, 0.8389, 0.8714, 0.8555, 0.8558, 0.8705, 0.8564, 0.855, 0.8714, 0.8555, 0.8702, 0.8712, 0.8552, 0.8855, 0.8558, 0.8705, 0.8702, 0.8712, 0.8689, 0.8864, 0.8544, 0.9003, 0.8552, 0.8855, 0.8689, 0.8864, 0.8674, 0.9014, 0.8536, 0.9154, 0.8544, 0.9003, 0.8674, 0.9014, 0.8657, 0.9166, 0.8525, 0.9312, 0.8536, 0.9154, 0.8657, 0.9166, 0.8635, 0.9325, 0.8689, 0.8864, 0.8702, 0.8712, 0.8849, 0.8723, 0.883, 0.8879, 0.8674, 0.9014, 0.8689, 0.8864, 0.883, 0.8879, 0.8807, 0.9032, 0.8657, 0.9166, 0.8674, 0.9014, 0.8807, 0.9032, 0.878, 0.9187, 0.8635, 0.9325, 0.8657, 0.9166, 0.878, 0.9187, 0.8745, 0.9346, 0.8733, 0.8207, 0.8743, 0.7998, 0.8901, 0.8008, 0.8889, 0.8214, 0.8608, 0.9495, 0.8635, 0.9325, 0.8745, 0.9346, 0.8703, 0.9516, 0.8723, 0.8389, 0.8733, 0.8207, 0.8889, 0.8214, 0.8878, 0.8396, 0.8574, 0.969, 0.8608, 0.9495, 0.8703, 0.9516, 0.8651, 0.9706, 0.8714, 0.8555, 0.8723, 0.8389, 0.8878, 0.8396, 0.8865, 0.8564, 0.8702, 0.8712, 0.8714, 0.8555, 0.8865, 0.8564, 0.8849, 0.8723, 0.8703, 0.9516, 0.8745, 0.9346, 0.8856, 0.9379, 0.8797, 0.9546, 0.8878, 0.8396, 0.8889, 0.8214, 0.9046, 0.8221, 0.9035, 0.8404, 0.8651, 0.9706, 0.8703, 0.9516, 0.8797, 0.9546, 0.8726, 0.973, 0.8865, 0.8564, 0.8878, 0.8396, 0.9035, 0.8404, 0.902, 0.8575, 0.8849, 0.8723, 0.8865, 0.8564, 0.902, 0.8575, 0.9, 0.8739, 0.883, 0.8879, 0.8849, 0.8723, 0.9, 0.8739, 0.8975, 0.89, 0.8807, 0.9032, 0.883, 0.8879, 0.8975, 0.89, 0.8943, 0.9059, 0.878, 0.9187, 0.8807, 0.9032, 0.8943, 0.9059, 0.8905, 0.9218, 0.8745, 0.9346, 0.878, 0.9187, 0.8905, 0.9218, 0.8856, 0.9379, 0.8889, 0.8214, 0.8901, 0.8008, 0.9055, 0.8018, 0.9046, 0.8221, 0.8943, 0.9059, 0.8975, 0.89, 0.9126, 0.8929, 0.9085, 0.9095, 0.8905, 0.9218, 0.8943, 0.9059, 0.9085, 0.9095, 0.9033, 0.9259, 0.8856, 0.9379, 0.8905, 0.9218, 0.9033, 0.9259, 0.8968, 0.9422, 0.9046, 0.8221, 0.9055, 0.8018, 0.9206, 0.8025, 0.9202, 0.8226, 0.8797, 0.9546, 0.8856, 0.9379, 0.8968, 0.9422, 0.889, 0.9588, 0.9035, 0.8404, 0.9046, 0.8221, 0.9202, 0.8226, 0.9194, 0.8411, 0.8726, 0.973, 0.8797, 0.9546, 0.889, 0.9588, 0.8798, 0.9763, 0.902, 0.8575, 0.9035, 0.8404, 0.9194, 0.8411, 0.918, 0.8588, 0.9, 0.8739, 0.902, 0.8575, 0.918, 0.8588, 0.9158, 0.876, 0.8975, 0.89, 0.9, 0.8739, 0.9158, 0.876, 0.9126, 0.8929, 0.9194, 0.8411, 0.9202, 0.8226, 0.936, 0.8226, 0.9359, 0.8416, 0.8798, 0.9763, 0.889, 0.9588, 0.898, 0.9641, 0.8865, 0.9804, 0.918, 0.8588, 0.9194, 0.8411, 0.9359, 0.8416, 0.9348, 0.8601, 0.9158, 0.876, 0.918, 0.8588, 0.9348, 0.8601, 0.9325, 0.8784, 0.9126, 0.8929, 0.9158, 0.876, 0.9325, 0.8784, 0.9287, 0.8965, 0.9085, 0.9095, 0.9126, 0.8929, 0.9287, 0.8965, 0.9234, 0.9142, 0.9033, 0.9259, 0.9085, 0.9095, 0.9234, 0.9142, 0.9166, 0.9314, 0.8968, 0.9422, 0.9033, 0.9259, 0.9166, 0.9314, 0.9081, 0.9479, 0.9202, 0.8226, 0.9206, 0.8025, 0.9354, 0.8025, 0.936, 0.8226, 0.889, 0.9588, 0.8968, 0.9422, 0.9081, 0.9479, 0.898, 0.9641, 0.9234, 0.9142, 0.9287, 0.8965, 0.9462, 0.9011, 0.9394, 0.9204, 0.9166, 0.9314, 0.9234, 0.9142, 0.9394, 0.9204, 0.9304, 0.9386, 0.9081, 0.9479, 0.9166, 0.9314, 0.9304, 0.9386, 0.9193, 0.9553, 0.936, 0.8226, 0.9354, 0.8025, 0.95, 0.8017, 0.9521, 0.8218, 0.898, 0.9641, 0.9081, 0.9479, 0.9193, 0.9553, 0.9066, 0.9707, 0.9359, 0.8416, 0.936, 0.8226, 0.9521, 0.8218, 0.9532, 0.8415, 0.8865, 0.9804, 0.898, 0.9641, 0.9066, 0.9707, 0.8926, 0.9854, 0.9348, 0.8601, 0.9359, 0.8416, 0.9532, 0.8415, 0.9528, 0.8613, 0.9325, 0.8784, 0.9348, 0.8601, 0.9528, 0.8613, 0.9506, 0.8813, 0.9287, 0.8965, 0.9325, 0.8784, 0.9506, 0.8813, 0.9462, 0.9011, 0.8926, 0.9854, 0.9066, 0.9707, 0.9144, 0.9789, 0.8979, 0.9913, 0.9528, 0.8613, 0.9532, 0.8415, 0.9717, 0.8404, 0.9726, 0.8621, 0.9506, 0.8813, 0.9528, 0.8613, 0.9726, 0.8621, 0.9708, 0.8844, 0.9462, 0.9011, 0.9506, 0.8813, 0.9708, 0.8844, 0.9657, 0.9068, 0.9394, 0.9204, 0.9462, 0.9011, 0.9657, 0.9068, 0.9572, 0.9286, 0.9304, 0.9386, 0.9394, 0.9204, 0.9572, 0.9286, 0.9448, 0.9481, 0.9193, 0.9553, 0.9304, 0.9386, 0.9448, 0.9481, 0.9303, 0.9647, 0.9521, 0.8218, 0.95, 0.8017, 0.9643, 0.7995, 0.9686, 0.8196, 0.9066, 0.9707, 0.9193, 0.9553, 0.9303, 0.9647, 0.9144, 0.9789, 0.9532, 0.8415, 0.9521, 0.8218, 0.9686, 0.8196, 0.9717, 0.8404, 0.7383, 0.7544, 0.7259, 0.735, 0.7436, 0.7268, 0.7527, 0.7449, 0.7528, 0.7711, 0.7383, 0.7544, 0.7527, 0.7449, 0.7638, 0.7616, 0.7145, 0.626, 0.7188, 0.6058, 0.7331, 0.608, 0.731, 0.6281, 0.7686, 0.7852, 0.7528, 0.7711, 0.7638, 0.7616, 0.7765, 0.7771, 0.7114, 0.6468, 0.7145, 0.626, 0.731, 0.6281, 0.7299, 0.6479, 0.7852, 0.7977, 0.7686, 0.7852, 0.7765, 0.7771, 0.7905, 0.7917, 0.7105, 0.6684, 0.7114, 0.6468, 0.7299, 0.6479, 0.7302, 0.6677, 0.7123, 0.6908, 0.7105, 0.6684, 0.7302, 0.6677, 0.7325, 0.6876, 0.7173, 0.7132, 0.7123, 0.6908, 0.7325, 0.6876, 0.7369, 0.7075, 0.7259, 0.735, 0.7173, 0.7132, 0.7369, 0.7075, 0.7436, 0.7268, 0.7325, 0.6876, 0.7302, 0.6677, 0.7483, 0.6665, 0.7506, 0.6848, 0.7369, 0.7075, 0.7325, 0.6876, 0.7506, 0.6848, 0.7544, 0.7029, 0.7436, 0.7268, 0.7369, 0.7075, 0.7544, 0.7029, 0.7597, 0.7206, 0.7527, 0.7449, 0.7436, 0.7268, 0.7597, 0.7206, 0.7665, 0.7377, 0.7638, 0.7616, 0.7527, 0.7449, 0.7665, 0.7377, 0.775, 0.7543, 0.731, 0.6281, 0.7331, 0.608, 0.7477, 0.6089, 0.7471, 0.629, 0.7765, 0.7771, 0.7638, 0.7616, 0.775, 0.7543, 0.785, 0.7704, 0.7299, 0.6479, 0.731, 0.6281, 0.7471, 0.629, 0.7472, 0.648, 0.7905, 0.7917, 0.7765, 0.7771, 0.785, 0.7704, 0.7966, 0.7867, 0.7302, 0.6677, 0.7299, 0.6479, 0.7472, 0.648, 0.7483, 0.6665, 0.775, 0.7543, 0.7665, 0.7377, 0.7798, 0.7322, 0.7862, 0.7486, 0.7471, 0.629, 0.7477, 0.6089, 0.7625, 0.6088, 0.7629, 0.629, 0.785, 0.7704, 0.775, 0.7543, 0.7862, 0.7486, 0.7941, 0.7651, 0.7472, 0.648, 0.7471, 0.629, 0.7629, 0.629, 0.7637, 0.6475, 0.7966, 0.7867, 0.785, 0.7704, 0.7941, 0.7651, 0.8033, 0.7826, 0.7483, 0.6665, 0.7472, 0.648, 0.7637, 0.6475, 0.7651, 0.6651, 0.7506, 0.6848, 0.7483, 0.6665, 0.7651, 0.6651, 0.7673, 0.6823, 0.7544, 0.7029, 0.7506, 0.6848, 0.7673, 0.6823, 0.7705, 0.6992, 0.7597, 0.7206, 0.7544, 0.7029, 0.7705, 0.6992, 0.7746, 0.7158, 0.7665, 0.7377, 0.7597, 0.7206, 0.7746, 0.7158, 0.7798, 0.7322, 0.7673, 0.6823, 0.7651, 0.6651, 0.7811, 0.6638, 0.7831, 0.6803, 0.7705, 0.6992, 0.7673, 0.6823, 0.7831, 0.6803, 0.7856, 0.6964, 0.7746, 0.7158, 0.7705, 0.6992, 0.7856, 0.6964, 0.7888, 0.7122, 0.7798, 0.7322, 0.7746, 0.7158, 0.7888, 0.7122, 0.7926, 0.7281, 0.7862, 0.7486, 0.7798, 0.7322, 0.7926, 0.7281, 0.7974, 0.7442, 0.7629, 0.629, 0.7625, 0.6088, 0.7776, 0.6082, 0.7785, 0.6285, 0.7941, 0.7651, 0.7862, 0.7486, 0.7974, 0.7442, 0.8033, 0.761, 0.7637, 0.6475, 0.7629, 0.629, 0.7785, 0.6285, 0.7796, 0.6467, 0.8033, 0.7826, 0.7941, 0.7651, 0.8033, 0.761, 0.8104, 0.7794, 0.7651, 0.6651, 0.7637, 0.6475, 0.7796, 0.6467, 0.7811, 0.6638, 0.7974, 0.7442, 0.7926, 0.7281, 0.8051, 0.7251, 0.8085, 0.741, 0.7785, 0.6285, 0.7776, 0.6082, 0.793, 0.6072, 0.7941, 0.6277, 0.8033, 0.761, 0.7974, 0.7442, 0.8085, 0.741, 0.8128, 0.7579, 0.7796, 0.6467, 0.7785, 0.6285, 0.7941, 0.6277, 0.7953, 0.6459, 0.8104, 0.7794, 0.8033, 0.761, 0.8128, 0.7579, 0.8179, 0.777, 0.7811, 0.6638, 0.7796, 0.6467, 0.7953, 0.6459, 0.7966, 0.6627, 0.7831, 0.6803, 0.7811, 0.6638, 0.7966, 0.6627, 0.7982, 0.6787, 0.7856, 0.6964, 0.7831, 0.6803, 0.7982, 0.6787, 0.8001, 0.6942, 0.7888, 0.7122, 0.7856, 0.6964, 0.8001, 0.6942, 0.8024, 0.7096, 0.7926, 0.7281, 0.7888, 0.7122, 0.8024, 0.7096, 0.8051, 0.7251, 0.8001, 0.6942, 0.7982, 0.6787, 0.8128, 0.6775, 0.8141, 0.6927, 0.8024, 0.7096, 0.8001, 0.6942, 0.8141, 0.6927, 0.8156, 0.7078, 0.8051, 0.7251, 0.8024, 0.7096, 0.8156, 0.7078, 0.8174, 0.723, 0.8085, 0.741, 0.8051, 0.7251, 0.8174, 0.723, 0.8196, 0.7388, 0.7941, 0.6277, 0.793, 0.6072, 0.8088, 0.6061, 0.8098, 0.627, 0.8128, 0.7579, 0.8085, 0.741, 0.8196, 0.7388, 0.8223, 0.7558, 0.7953, 0.6459, 0.7941, 0.6277, 0.8098, 0.627, 0.8107, 0.6452, 0.8179, 0.777, 0.8128, 0.7579, 0.8223, 0.7558, 0.8256, 0.7753, 0.7966, 0.6627, 0.7953, 0.6459, 0.8107, 0.6452, 0.8117, 0.6618, 0.7982, 0.6787, 0.7966, 0.6627, 0.8117, 0.6618, 0.8128, 0.6775, 0.8098, 0.627, 0.8088, 0.6061, 0.8249, 0.6051, 0.8256, 0.6264, 0.8223, 0.7558, 0.8196, 0.7388, 0.8306, 0.7375, 0.8319, 0.7546, 0.8107, 0.6452, 0.8098, 0.627, 0.8256, 0.6264, 0.8261, 0.6448, 0.8256, 0.7753, 0.8223, 0.7558, 0.8319, 0.7546, 0.8335, 0.7745, 0.8117, 0.6618, 0.8107, 0.6452, 0.8261, 0.6448, 0.8267, 0.6613, 0.8128, 0.6775, 0.8117, 0.6618, 0.8267, 0.6613, 0.8272, 0.6769, 0.8141, 0.6927, 0.8128, 0.6775, 0.8272, 0.6769, 0.8279, 0.6919, 0.8156, 0.7078, 0.8141, 0.6927, 0.8279, 0.6919, 0.8287, 0.7067, 0.8174, 0.723, 0.8156, 0.7078, 0.8287, 0.7067, 0.8295, 0.7218, 0.8196, 0.7388, 0.8174, 0.723, 0.8295, 0.7218, 0.8306, 0.7375, 0.8279, 0.6919, 0.8272, 0.6769, 0.8415, 0.6767, 0.8415, 0.6916, 0.8287, 0.7067, 0.8279, 0.6919, 0.8415, 0.6916, 0.8415, 0.7063, 0.8295, 0.7218, 0.8287, 0.7067, 0.8415, 0.7063, 0.8415, 0.7214, 0.8306, 0.7375, 0.8295, 0.7218, 0.8415, 0.7214, 0.8415, 0.7371, 0.8256, 0.6264, 0.8249, 0.6051, 0.8415, 0.6045, 0.8415, 0.6262, 0.8319, 0.7546, 0.8306, 0.7375, 0.8415, 0.7371, 0.8415, 0.7543, 0.8261, 0.6448, 0.8256, 0.6264, 0.8415, 0.6262, 0.8415, 0.6446, 0.8335, 0.7745, 0.8319, 0.7546, 0.8415, 0.7543, 0.8415, 0.7743, 0.8267, 0.6613, 0.8261, 0.6448, 0.8415, 0.6446, 0.8415, 0.6612, 0.8272, 0.6769, 0.8267, 0.6613, 0.8415, 0.6612, 0.8415, 0.6767])
me_sphere.materials.append(mat_material)
me_sphere.materials.append(None)
me_sphere.materials.append(None)
me_sphere.update()
me_cube_004 = bpy.data.meshes.new('Cube.004')
me_cube_004.from_pydata([(-0.01012, -0.01012, 1.889), (-0.01426, -0.01426, 1.921), (-0.01012, 0.01012, 1.889), (-0.01426, 0.01426, 1.921), (0.01012, -0.01012, 1.889), (0.01426, -0.01426, 1.921), (0.01012, 0.01012, 1.889), (0.01426, 0.01426, 1.921), (-0.2814, -0.2814, 1.489), (-0.2448, -0.2448, 1.532), (-0.2814, 0.2814, 1.489), (-0.2448, 0.2448, 1.532), (0.2814, -0.2814, 1.489), (0.2448, -0.2448, 1.532), (0.2814, 0.2814, 1.489), (0.2448, 0.2448, 1.532), (-0.3825, -0.3825, 1.485), (-0.3825, 0.3825, 1.485), (0.3825, 0.3825, 1.485), (0.3825, -0.3825, 1.485), (-0.2738, -0.2738, 1.529), (-0.2738, 0.2738, 1.529), (0.2738, 0.2738, 1.529), (0.2738, -0.2738, 1.529), (0.0, -5.623e-10, 1.88), (0.3825, 0.3825, 1.475), (-0.3825, 0.3825, 1.475), (-0.3825, -0.3825, 1.475), (-0.2448, -0.2448, 1.671), (-0.2448, 0.2448, 1.671), (0.2448, 0.2448, 1.671), (0.2448, -0.2448, 1.671), (-0.3825, 0.3825, 1.464), (-0.3825, -0.3825, 1.464), (0.3825, 0.3825, 1.464), (0.3825, -0.3825, 1.464), (0.3825, -0.3825, 1.475), (0.1769, 0.1769, 1.776), (-0.1769, 0.1769, 1.776), (-0.1769, -0.1769, 1.776), (0.1769, -0.1769, 1.776), (-0.0183, 0.0183, 1.898), (-0.0183, -0.0183, 1.898), (0.0183, 0.0183, 1.898), (0.0183, -0.0183, 1.898), (-0.01012, 0.01012, 1.887), (-0.01012, -0.01012, 1.887), (0.01012, 0.01012, 1.887), (0.01012, -0.01012, 1.887), (-0.01012, 0.01012, 1.78), (-0.01012, -0.01012, 1.78), (0.01012, 0.01012, 1.78), (0.01012, -0.01012, 1.78)], [], [(42, 1, 3, 41), (41, 3, 7, 43), (43, 7, 5, 44), (44, 5, 1, 42), (7, 3, 1, 5), (27, 16, 17, 26), (26, 17, 18, 25), (25, 18, 19, 36), (36, 19, 16, 27), (10, 14, 12, 8), (13, 15, 30, 31), (20, 21, 17, 16), (21, 22, 18, 17), (22, 23, 19, 18), (23, 20, 16, 19), (9, 11, 21, 20), (11, 15, 22, 21), (15, 13, 23, 22), (13, 9, 20, 23), (34, 25, 36, 35), (11, 9, 28, 29), (9, 13, 31, 28), (15, 11, 29, 30), (24, 38, 39), (24, 37, 38), (24, 40, 37), (24, 39, 40), (10, 8, 33, 32), (14, 10, 32, 34), (12, 14, 34, 35), (8, 12, 35, 33), (35, 36, 27, 33), (32, 26, 25, 34), (33, 27, 26, 32), (4, 0, 46, 48), (38, 37, 30, 29), (40, 39, 28, 31), (39, 38, 29, 28), (37, 40, 31, 30), (2, 0, 42, 41), (6, 2, 41, 43), (4, 6, 43, 44), (0, 4, 44, 42), (45, 47, 51, 49), (2, 6, 47, 45), (6, 4, 48, 47), (0, 2, 45, 46), (49, 51, 52, 50), (47, 48, 52, 51), (46, 45, 49, 50), (48, 46, 50, 52)])
_uv = me_cube_004.uv_layers.new(name='HAT')
_uv.uv.foreach_set('vector', [0.6705, 0.6427, 0.676, 0.6437, 0.676, 0.6503, 0.6705, 0.6513, 0.6705, 0.6637, 0.676, 0.6646, 0.676, 0.6713, 0.6705, 0.6722, 0.6705, 0.6323, 0.676, 0.6332, 0.676, 0.6399, 0.6705, 0.6408, 0.6705, 0.6532, 0.676, 0.6542, 0.676, 0.6608, 0.6705, 0.6617, 0.6772, 0.5945, 0.6838, 0.5945, 0.6838, 0.6012, 0.6772, 0.6012, 0.9646, 0.5674, 0.9621, 0.5674, 0.9621, 0.3894, 0.9646, 0.3894, 0.9577, 0.5674, 0.9552, 0.5674, 0.9552, 0.3894, 0.9577, 0.3894, 0.9715, 0.5674, 0.969, 0.5674, 0.969, 0.3894, 0.9715, 0.3894, 0.9508, 0.5674, 0.9483, 0.5674, 0.9483, 0.3894, 0.9508, 0.3894, 0.3972, 0.6564, 0.5281, 0.6564, 0.5281, 0.7874, 0.3972, 0.7874, 0.6409, 0.8331, 0.6409, 0.7191, 0.673, 0.7191, 0.673, 0.8331, 0.5264, 0.9656, 0.5264, 0.8382, 0.5517, 0.8129, 0.5517, 0.9909, 0.5264, 0.8382, 0.399, 0.8382, 0.3737, 0.8129, 0.5517, 0.8129, 0.399, 0.8382, 0.399, 0.9656, 0.3737, 0.9909, 0.3737, 0.8129, 0.399, 0.9656, 0.5264, 0.9656, 0.5517, 0.9909, 0.3737, 0.9909, 0.5196, 0.9588, 0.5196, 0.8449, 0.5264, 0.8382, 0.5264, 0.9656, 0.5196, 0.8449, 0.4057, 0.8449, 0.399, 0.8382, 0.5264, 0.8382, 0.4057, 0.8449, 0.4057, 0.9588, 0.399, 0.9656, 0.399, 0.8382, 0.4057, 0.9588, 0.5196, 0.9588, 0.5264, 0.9656, 0.399, 0.9656, 0.974, 0.5674, 0.9715, 0.5674, 0.9715, 0.3894, 0.974, 0.3894, 0.5708, 0.8311, 0.5708, 0.7172, 0.603, 0.7172, 0.603, 0.8311, 0.5708, 0.9464, 0.5708, 0.8325, 0.603, 0.8325, 0.603, 0.9464, 0.6404, 0.9499, 0.6404, 0.836, 0.6725, 0.836, 0.6725, 0.9499, 0.6074, 0.6355, 0.6485, 0.5944, 0.6485, 0.6767, 0.6074, 0.6355, 0.5662, 0.5944, 0.6485, 0.5944, 0.6074, 0.6355, 0.5662, 0.6767, 0.5662, 0.5944, 0.6074, 0.6355, 0.6485, 0.6767, 0.5662, 0.6767, 0.3972, 0.6564, 0.3972, 0.7874, 0.3737, 0.8109, 0.3737, 0.6329, 0.5281, 0.6564, 0.3972, 0.6564, 0.3737, 0.6329, 0.5517, 0.6329, 0.5281, 0.7874, 0.5281, 0.6564, 0.5517, 0.6329, 0.5517, 0.8109, 0.3972, 0.7874, 0.5281, 0.7874, 0.5517, 0.8109, 0.3737, 0.8109, 0.9533, 0.5674, 0.9508, 0.5674, 0.9508, 0.3894, 0.9533, 0.3894, 0.9602, 0.5674, 0.9577, 0.5674, 0.9577, 0.3894, 0.9602, 0.3894, 0.9671, 0.5674, 0.9646, 0.5674, 0.9646, 0.3894, 0.9671, 0.3894, 0.6752, 0.6199, 0.6705, 0.6199, 0.6705, 0.6194, 0.6752, 0.6194, 0.6984, 0.8518, 0.6984, 0.9341, 0.6725, 0.9499, 0.6725, 0.836, 0.6288, 0.8483, 0.6288, 0.9306, 0.603, 0.9464, 0.603, 0.8325, 0.6288, 0.733, 0.6288, 0.8153, 0.603, 0.8311, 0.603, 0.7172, 0.6989, 0.7349, 0.6989, 0.8173, 0.673, 0.8331, 0.673, 0.7191, 0.6724, 0.6237, 0.6724, 0.6284, 0.6705, 0.6303, 0.6705, 0.6218, 0.6771, 0.6237, 0.6724, 0.6237, 0.6705, 0.6218, 0.679, 0.6218, 0.6771, 0.6284, 0.6771, 0.6237, 0.679, 0.6218, 0.679, 0.6303, 0.6724, 0.6284, 0.6771, 0.6284, 0.679, 0.6303, 0.6705, 0.6303, 0.6686, 0.6194, 0.6639, 0.6194, 0.6639, 0.5945, 0.6686, 0.5945, 0.6686, 0.6199, 0.6639, 0.6199, 0.6639, 0.6194, 0.6686, 0.6194, 0.6686, 0.6744, 0.6639, 0.6744, 0.6639, 0.6739, 0.6686, 0.6739, 0.6686, 0.6472, 0.6639, 0.6472, 0.6639, 0.6466, 0.6686, 0.6466, 0.6772, 0.6031, 0.6819, 0.6031, 0.6819, 0.6078, 0.6772, 0.6078, 0.6686, 0.6739, 0.6639, 0.6739, 0.6639, 0.6491, 0.6686, 0.6491, 0.6686, 0.6466, 0.6639, 0.6466, 0.6639, 0.6218, 0.6686, 0.6218, 0.6752, 0.6194, 0.6705, 0.6194, 0.6705, 0.5945, 0.6752, 0.5945])
_uv.active_render = True
_uv = me_cube_004.uv_layers.new(name='UVMap')
_uv.uv.foreach_set('vector', [0.0, 0.0, 0.0, 0.0, 0.0, 0.0, 0.0, 0.0, 0.0, 0.0, 0.0, 0.0, 0.0, 0.0, 0.0, 0.0, 0.0, 0.0, 0.0, 0.0, 0.0, 0.0, 0.0, 0.0, 0.0, 0.0, 0.0, 0.0, 0.0, 0.0, 0.0, 0.0, 0.0, 0.0, 0.0, 0.0, 0.0, 0.0, 0.0, 0.0, 0.9892, 0.9943, 0.985, 0.9943, 0.985, 0.6961, 0.9892, 0.6961, 0.9892, 0.6923, 0.985, 0.6923, 0.985, 0.3941, 0.9892, 0.3941, 0.9794, 0.3311, 0.9752, 0.3311, 0.9752, 0.03286, 0.9794, 0.03286, 0.9771, 0.6923, 0.973, 0.6923, 0.973, 0.3941, 0.9771, 0.3941, 0.6529, 0.04128, 0.8723, 0.04128, 0.8723, 0.2607, 0.6529, 0.2607, 0.8948, 0.9431, 0.8948, 0.8037, 0.9266, 0.8028, 0.9266, 0.9441, 0.8271, 0.6241, 0.8271, 0.4624, 0.8954, 0.3941, 0.8954, 0.6923, 0.8271, 0.4624, 0.6654, 0.4624, 0.5972, 0.3941, 0.8954, 0.3941, 0.6654, 0.4624, 0.6654, 0.6241, 0.5972, 0.6923, 0.5972, 0.3941, 0.6654, 0.6241, 0.8271, 0.6241, 0.8954, 0.6923, 0.5972, 0.6923, 0.816, 0.6129, 0.816, 0.4735, 0.8271, 0.4624, 0.8271, 0.6241, 0.816, 0.4735, 0.6766, 0.4735, 0.6654, 0.4624, 0.8271, 0.4624, 0.6766, 0.4735, 0.6766, 0.6129, 0.6654, 0.6241, 0.6654, 0.4624, 0.6766, 0.6129, 0.816, 0.6129, 0.8271, 0.6241, 0.6654, 0.6241, 0.9836, 0.3311, 0.9794, 0.3311, 0.9794, 0.03286, 0.9836, 0.03286, 0.9154, 0.3086, 0.9154, 0.1692, 0.9472, 0.1683, 0.9472, 0.3095, 0.9303, 0.9431, 0.9303, 0.8037, 0.9621, 0.8028, 0.9621, 0.9441, 0.9374, 0.5344, 0.9374, 0.395, 0.9692, 0.3941, 0.9692, 0.5353, 0.07249, 0.8389, 0.09352, 0.8179, 0.09352, 0.8599, 0.07249, 0.8389, 0.05145, 0.8179, 0.09352, 0.8179, 0.07249, 0.8389, 0.05145, 0.8599, 0.05145, 0.8179, 0.07249, 0.8389, 0.09352, 0.8599, 0.05145, 0.8599, 0.6529, 0.04128, 0.6529, 0.2607, 0.6135, 0.3001, 0.6135, 0.001871, 0.8723, 0.04128, 0.6529, 0.04128, 0.6135, 0.001871, 0.9117, 0.001871, 0.8723, 0.2607, 0.8723, 0.04128, 0.9117, 0.001871, 0.9117, 0.3001, 0.6529, 0.2607, 0.8723, 0.2607, 0.9117, 0.3001, 0.6135, 0.3001, 0.9813, 0.6923, 0.9771, 0.6923, 0.9771, 0.3941, 0.9813, 0.3941, 0.9934, 0.6923, 0.9892, 0.6923, 0.9892, 0.3941, 0.9934, 0.3941, 0.9934, 0.9943, 0.9892, 0.9943, 0.9892, 0.6961, 0.9934, 0.6961, 0.0, 0.0, 0.0, 0.0, 0.0, 0.0, 0.0, 0.0, 0.09352, 0.8179, 0.05145, 0.8179, 0.001871, 0.7683, 0.1431, 0.7683, 0.05145, 0.8599, 0.09352, 0.8599, 0.1431, 0.9095, 0.001871, 0.9095, 0.09352, 0.8599, 0.09352, 0.8179, 0.1431, 0.7683, 0.1431, 0.9095, 0.05145, 0.8179, 0.05145, 0.8599, 0.001871, 0.9095, 0.001871, 0.7683, 0.0, 0.0, 0.0, 0.0, 0.0, 0.0, 0.0, 0.0, 0.0, 0.0, 0.0, 0.0, 0.0, 0.0, 0.0, 0.0, 0.0, 0.0, 0.0, 0.0, 0.0, 0.0, 0.0, 0.0, 0.0, 0.0, 0.0, 0.0, 0.0, 0.0, 0.0, 0.0, 0.0, 0.0, 0.0, 0.0, 0.0, 0.0, 0.0, 0.0, 0.0, 0.0, 0.0, 0.0, 0.0, 0.0, 0.0, 0.0, 0.0, 0.0, 0.0, 0.0, 0.0, 0.0, 0.0, 0.0, 0.0, 0.0, 0.0, 0.0, 0.0, 0.0, 0.0, 0.0, 0.0, 0.0, 0.0, 0.0, 0.0, 0.0, 0.0, 0.0, 0.0, 0.0, 0.0, 0.0, 0.0, 0.0, 0.0, 0.0, 0.0, 0.0, 0.0, 0.0, 0.0, 0.0, 0.0, 0.0, 0.0, 0.0, 0.0, 0.0, 0.0, 0.0, 0.0, 0.0])
me_cube_004.update()
me_cube = bpy.data.meshes.new('Cube')
me_cube.from_pydata([(0.3392, -0.1158, 1.494), (0.4104, -0.1228, 1.066), (0.2493, 0.2748, 1.469), (0.2941, 0.2812, 1.081), (0.283, -0.1158, 1.494), (0.356, -0.1228, 1.019), (0.1754, 0.2748, 1.494), (0.2264, 0.2812, 1.032), (0.1281, -0.3162, 1.494), (0.1669, -0.2733, 0.905), (0.12, -0.2806, 1.494), (0.1563, -0.2227, 0.9751), (-0.1293, -0.3162, 1.494), (-0.1688, -0.2733, 0.905), (-0.121, -0.2806, 1.494), (-0.158, -0.2227, 0.9751), (-0.3381, -0.1158, 1.494), (-0.4104, -0.1228, 1.066), (-0.2819, -0.1158, 1.494), (-0.355, -0.1228, 1.019), (-0.2493, 0.2748, 1.468), (-0.2941, 0.2812, 1.081), (-0.1709, 0.2748, 1.494), (-0.2253, 0.2812, 1.032), (0.3396, -0.04188, 1.209), (0.2613, 0.2748, 1.209), (0.1754, 0.2748, 1.209), (0.2723, -0.01405, 1.209), (0.1281, -0.222, 1.224), (0.12, -0.1788, 1.209), (-0.1293, -0.222, 1.224), (-0.121, -0.1788, 1.209), (-0.3396, 0.02378, 1.209), (-0.2712, -0.01405, 1.209), (-0.2613, 0.2748, 1.209), (-0.1709, 0.2748, 1.209), (0.3621, 0.06298, 1.088), (0.2747, 0.2748, 1.15), (0.3527, 0.06298, 1.058), (0.1754, 0.2748, 1.135), (-0.3502, 0.06298, 1.058), (-0.1709, 0.2748, 1.135), (-0.2747, 0.2748, 1.15), (-0.3621, 0.06298, 1.088)], [], [(24, 1, 36, 3, 37, 25), (37, 3, 7, 39), (26, 39, 7, 38, 5, 27), (16, 32, 30, 12), (7, 3, 36, 38), (28, 9, 1, 24), (27, 5, 11, 29), (14, 31, 33, 18), (5, 1, 9, 11), (30, 13, 9, 28), (29, 11, 15, 31), (20, 34, 32, 16), (11, 9, 13, 15), (32, 17, 13, 30), (31, 15, 19, 33), (18, 33, 35, 22), (15, 13, 17, 19), (34, 42, 21, 43, 17, 32), (33, 19, 40, 23, 41, 35), (41, 23, 21, 42), (22, 35, 34, 20), (40, 43, 21, 23), (10, 29, 31, 14), (12, 30, 28, 8), (4, 27, 29, 10), (8, 28, 24, 0), (6, 26, 27, 4), (2, 25, 26, 6), (0, 24, 25, 2), (38, 36, 1, 5), (25, 37, 39, 26), (19, 17, 43, 40), (35, 41, 42, 34)])
_uv = me_cube.uv_layers.new(name='UVMap')
_uv.uv.foreach_set('vector', [0.2713, 0.8382, 0.2516, 0.8148, 0.2818, 0.8034, 0.3274, 0.788, 0.3319, 0.802, 0.3367, 0.8138, 0.3351, 0.7523, 0.3387, 0.7641, 0.3271, 0.7729, 0.319, 0.7559, 0.3167, 0.7439, 0.319, 0.7559, 0.3271, 0.7729, 0.2796, 0.7965, 0.244, 0.8074, 0.2568, 0.7597, 0.09703, 0.9234, 0.08722, 0.8455, 0.1602, 0.8725, 0.1656, 0.9361, 0.3271, 0.7729, 0.3274, 0.788, 0.2818, 0.8034, 0.2796, 0.7965, 0.2161, 0.8658, 0.2043, 0.8104, 0.2516, 0.8148, 0.2713, 0.8382, 0.2568, 0.7597, 0.244, 0.8074, 0.2067, 0.8001, 0.2077, 0.7566, 0.16, 0.6959, 0.1572, 0.7547, 0.107, 0.7635, 0.1194, 0.7007, 0.244, 0.8074, 0.2516, 0.8148, 0.2043, 0.8104, 0.2067, 0.8001, 0.1602, 0.8725, 0.1673, 0.812, 0.2043, 0.8104, 0.2161, 0.8658, 0.2077, 0.7566, 0.2067, 0.8001, 0.1639, 0.8003, 0.1572, 0.7547, 0.008868, 0.8877, 0.02677, 0.8306, 0.08722, 0.8455, 0.09703, 0.9234, 0.2067, 0.8001, 0.2043, 0.8104, 0.1673, 0.812, 0.1639, 0.8003, 0.08722, 0.8455, 0.1185, 0.8209, 0.1673, 0.812, 0.1602, 0.8725, 0.1572, 0.7547, 0.1639, 0.8003, 0.1257, 0.8124, 0.107, 0.7635, 0.1194, 0.7007, 0.107, 0.7635, 0.04122, 0.7525, 0.04431, 0.7001, 0.1639, 0.8003, 0.1673, 0.812, 0.1185, 0.8209, 0.1257, 0.8124, 0.02677, 0.8306, 0.03075, 0.818, 0.03409, 0.8021, 0.08554, 0.8131, 0.1185, 0.8209, 0.08722, 0.8455, 0.107, 0.7635, 0.1257, 0.8124, 0.08693, 0.8053, 0.03272, 0.7853, 0.03994, 0.7657, 0.04122, 0.7525, 0.03994, 0.7657, 0.03272, 0.7853, 0.01874, 0.7771, 0.02132, 0.7636, 0.04431, 0.7001, 0.04122, 0.7525, 0.0241, 0.7519, 0.02949, 0.7038, 0.08693, 0.8053, 0.08554, 0.8131, 0.03409, 0.8021, 0.03272, 0.7853, 0.2025, 0.696, 0.2077, 0.7566, 0.1572, 0.7547, 0.16, 0.6959, 0.1656, 0.9361, 0.1602, 0.8725, 0.2161, 0.8658, 0.225, 0.9287, 0.242, 0.7004, 0.2568, 0.7597, 0.2077, 0.7566, 0.2025, 0.696, 0.225, 0.9287, 0.2161, 0.8658, 0.2713, 0.8382, 0.2847, 0.9025, 0.31, 0.6959, 0.3167, 0.7439, 0.2568, 0.7597, 0.242, 0.7004, 0.3231, 0.6982, 0.3315, 0.7419, 0.3167, 0.7439, 0.31, 0.6959, 0.2847, 0.9025, 0.2713, 0.8382, 0.3367, 0.8138, 0.3584, 0.8623, 0.2796, 0.7965, 0.2818, 0.8034, 0.2516, 0.8148, 0.244, 0.8074, 0.3315, 0.7419, 0.3351, 0.7523, 0.319, 0.7559, 0.3167, 0.7439, 0.1257, 0.8124, 0.1185, 0.8209, 0.08554, 0.8131, 0.08693, 0.8053, 0.04122, 0.7525, 0.03994, 0.7657, 0.02132, 0.7636, 0.0241, 0.7519])
me_cube.update()
me_cube_005 = bpy.data.meshes.new('Cube.005')
me_cube_005.from_pydata([(0.002418, -0.378, 1.447), (0.005626, 0.002379, 1.907), (0.005771, 0.0005487, 1.912), (-0.005313, -0.0002758, 1.907), (-0.005168, -0.002106, 1.912), (-0.001524, -0.02212, 1.892), (-0.001318, -0.02471, 1.899), (0.01395, -0.01837, 1.893), (0.01416, -0.02096, 1.9), (0.001701, -0.1092, 1.867), (0.05953, -0.08943, 1.898), (0.001304, -0.112, 1.895), (0.05993, -0.08664, 1.87), (-0.05432, -0.3018, 1.518), (0.06082, -0.2738, 1.525), (0.08819, -0.3792, 1.493), (-0.02695, -0.4072, 1.486), (0.0409, -0.2078, 1.7), (0.1263, -0.1978, 1.734), (0.04475, -0.2176, 1.729), (0.1288, -0.1864, 1.705)], [], [(5, 6, 4, 3), (3, 4, 2, 1), (20, 18, 15, 14), (5, 3, 1, 7), (19, 16, 15, 18), (4, 6, 8, 2), (9, 5, 7, 12), (1, 2, 8, 7), (9, 11, 6, 5), (17, 19, 11, 9), (17, 9, 12, 20), (6, 11, 10, 8), (7, 8, 10, 12), (0, 13, 14), (0, 14, 15), (0, 15, 16), (0, 16, 13), (13, 17, 20, 14), (13, 16, 19, 17), (11, 19, 18, 10), (12, 10, 18, 20)])
_uv = me_cube_005.uv_layers.new(name='TAIL')
_uv.uv.foreach_set('vector', [0.9184, 0.2259, 0.9209, 0.2269, 0.9184, 0.2361, 0.9167, 0.2354, 0.9586, 0.1331, 0.9568, 0.1331, 0.9568, 0.129, 0.9586, 0.129, 0.9393, 0.1454, 0.9495, 0.141, 0.9655, 0.2365, 0.9495, 0.1987, 0.8461, 0.2276, 0.8451, 0.2371, 0.841, 0.237, 0.8403, 0.2275, 0.9116, 0.14, 0.9116, 0.2359, 0.8685, 0.2362, 0.8811, 0.1403, 0.8905, 0.02839, 0.8914, 0.0378, 0.8856, 0.03785, 0.8864, 0.02843, 0.8562, 0.1793, 0.8461, 0.2276, 0.8403, 0.2275, 0.8336, 0.1811, 0.9465, 0.0291, 0.9482, 0.02839, 0.9505, 0.03762, 0.9481, 0.03863, 0.9311, 0.1777, 0.9393, 0.1842, 0.9209, 0.2269, 0.9184, 0.2259, 0.9116, 0.1175, 0.9217, 0.122, 0.9393, 0.1842, 0.9311, 0.1777, 0.8685, 0.1222, 0.8562, 0.1793, 0.8336, 0.1811, 0.8355, 0.1216, 0.8914, 0.0378, 0.9009, 0.08201, 0.8783, 0.07992, 0.8856, 0.03785, 0.9481, 0.03863, 0.9505, 0.03762, 0.9655, 0.07857, 0.9573, 0.08488, 0.8466, 0.02839, 0.8675, 0.0692, 0.8243, 0.06842, 0.8466, 0.02839, 0.8243, 0.06842, 0.8253, 0.02948, 0.9553, 0.144, 0.9688, 0.1224, 0.9688, 0.1655, 0.8466, 0.02839, 0.8685, 0.03025, 0.8675, 0.0692, 0.8675, 0.0692, 0.8685, 0.1222, 0.8355, 0.1216, 0.8243, 0.06842, 0.923, 0.06586, 0.9393, 0.02839, 0.9217, 0.122, 0.9116, 0.1175, 0.9009, 0.08201, 0.9116, 0.14, 0.8811, 0.1403, 0.8783, 0.07992, 0.9573, 0.08488, 0.9655, 0.07857, 0.9495, 0.141, 0.9393, 0.1454])
me_cube_005.update()

# ---- objects
ob_body = bpy.data.objects.new('body', me_cube_002)
ob_head = bpy.data.objects.new('head', me_sphere)
ob_cube_003 = bpy.data.objects.new('Cube.003', me_cube_004)
ob_cube = bpy.data.objects.new('Cube', me_cube)
ob_cube_004 = bpy.data.objects.new('Cube.004', me_cube_005)

# ---- transforms, parenting, visibility, modifiers, constraints
ob_body.location = (0.0, 0.0, 0.0)
_m = ob_body.modifiers.new('Subdivision', 'SUBSURF')
_m.levels = 4
ob_head.location = (0.0, 0.0, 0.0)
_m = ob_head.modifiers.new('Subdivision', 'SUBSURF')
_m.levels = 2
ob_cube_003.location = (0.0, 0.0, 0.0)
_m = ob_cube_003.modifiers.new('Subdivision', 'SUBSURF')
_m.levels = 4
ob_cube.location = (0.0, 0.0, 0.0)
_m = ob_cube.modifiers.new('Subdivision', 'SUBSURF')
_m.levels = 3
ob_cube_004.location = (0.0, 0.0, 0.0)
_m = ob_cube_004.modifiers.new('Subdivision', 'SUBSURF')
_m.levels = 4

# ---- collection membership
col_collection.objects.link(ob_body)
col_collection.objects.link(ob_head)
col_collection.objects.link(ob_cube_003)
col_collection.objects.link(ob_cube)
col_collection.objects.link(ob_cube_004)

# ---- scene / render settings (as saved in the file)
scene.frame_start = 1; scene.frame_end = 250; scene.frame_set(1)
scene.render.engine = 'BLENDER_EEVEE_NEXT'
scene.cycles.sampling_pattern = 'TABULATED_SOBOL'
scene.cycles.use_light_tree = False
scene.view_settings.view_transform = 'Filmic'
bpy.context.view_layer.update()

# ---- added for rendering (the .blend has no active camera and no usable light): camera, sun
cam_auto = bpy.data.cameras.new('AutoCamera')
cam_auto.lens = 50.0
cam_auto.sensor_width = 36.0
cam_auto.clip_end = 1000.0
ob_auto_camera = bpy.data.objects.new('AutoCamera', cam_auto)
scene.collection.objects.link(ob_auto_camera)
ob_auto_camera.location = (2.24358, -2.6923, 2.75523)
ob_auto_camera.rotation_euler = (1.09748, -7.21219e-08, 0.694738)
scene.camera = ob_auto_camera
light_auto_sun = bpy.data.lights.new('AutoSun', 'SUN')
light_auto_sun.energy = 3.0
light_auto_sun.angle = 0.0523599
ob_auto_sun = bpy.data.objects.new('AutoSun', light_auto_sun)
scene.collection.objects.link(ob_auto_sun)
ob_auto_sun.rotation_euler = (0.872665, 0.174533, 0.523599)
bpy.context.view_layer.update()
